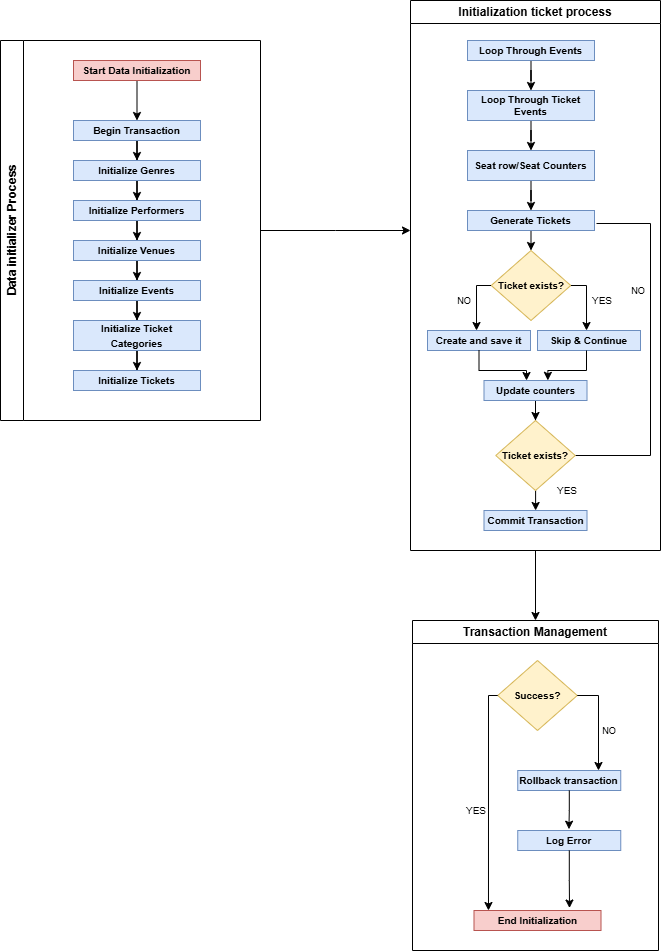

The diagram above was exported from draw.io. Its source (the exported page's mxGraphModel, read from the mxfile embedded in the PNG):
<mxGraphModel dx="1434" dy="738" grid="1" gridSize="10" guides="1" tooltips="1" connect="1" arrows="1" fold="1" page="1" pageScale="1" pageWidth="827" pageHeight="1169" math="0" shadow="0">
  <root>
    <mxCell id="0" />
    <mxCell id="1" parent="0" />
    <mxCell id="bC9O9cH9Esmn10ExhHqr-163" style="edgeStyle=orthogonalEdgeStyle;rounded=0;orthogonalLoop=1;jettySize=auto;html=1;" parent="1" source="bC9O9cH9Esmn10ExhHqr-89" edge="1">
      <mxGeometry relative="1" as="geometry">
        <mxPoint x="470" y="350" as="targetPoint" />
      </mxGeometry>
    </mxCell>
    <mxCell id="bC9O9cH9Esmn10ExhHqr-89" value="Data initializer Process" style="swimlane;horizontal=0;whiteSpace=wrap;html=1;" parent="1" vertex="1">
      <mxGeometry x="60" y="160" width="260" height="380" as="geometry" />
    </mxCell>
    <mxCell id="bC9O9cH9Esmn10ExhHqr-92" value="" style="edgeStyle=orthogonalEdgeStyle;rounded=0;orthogonalLoop=1;jettySize=auto;html=1;" parent="bC9O9cH9Esmn10ExhHqr-89" source="bC9O9cH9Esmn10ExhHqr-90" target="bC9O9cH9Esmn10ExhHqr-91" edge="1">
      <mxGeometry relative="1" as="geometry" />
    </mxCell>
    <mxCell id="bC9O9cH9Esmn10ExhHqr-90" value="&lt;font style=&quot;font-size: 10px;&quot;&gt;Start Data Initialization&lt;/font&gt;" style="rounded=0;whiteSpace=wrap;html=1;fillColor=#f8cecc;strokeColor=#b85450;fontStyle=1" parent="bC9O9cH9Esmn10ExhHqr-89" vertex="1">
      <mxGeometry x="73" y="20" width="127" height="20" as="geometry" />
    </mxCell>
    <mxCell id="bC9O9cH9Esmn10ExhHqr-94" value="" style="edgeStyle=orthogonalEdgeStyle;rounded=0;orthogonalLoop=1;jettySize=auto;html=1;" parent="bC9O9cH9Esmn10ExhHqr-89" source="bC9O9cH9Esmn10ExhHqr-91" target="bC9O9cH9Esmn10ExhHqr-93" edge="1">
      <mxGeometry relative="1" as="geometry" />
    </mxCell>
    <mxCell id="bC9O9cH9Esmn10ExhHqr-91" value="&lt;font style=&quot;font-size: 10px;&quot;&gt;Begin Transaction&lt;/font&gt;" style="rounded=0;whiteSpace=wrap;html=1;fillColor=#dae8fc;strokeColor=#6c8ebf;fontStyle=1" parent="bC9O9cH9Esmn10ExhHqr-89" vertex="1">
      <mxGeometry x="73" y="80" width="127" height="20" as="geometry" />
    </mxCell>
    <mxCell id="bC9O9cH9Esmn10ExhHqr-96" value="" style="edgeStyle=orthogonalEdgeStyle;rounded=0;orthogonalLoop=1;jettySize=auto;html=1;" parent="bC9O9cH9Esmn10ExhHqr-89" source="bC9O9cH9Esmn10ExhHqr-93" target="bC9O9cH9Esmn10ExhHqr-95" edge="1">
      <mxGeometry relative="1" as="geometry" />
    </mxCell>
    <mxCell id="bC9O9cH9Esmn10ExhHqr-93" value="&lt;font style=&quot;font-size: 10px;&quot;&gt;Initialize Genres&lt;/font&gt;" style="rounded=0;whiteSpace=wrap;html=1;fillColor=#dae8fc;strokeColor=#6c8ebf;fontStyle=1" parent="bC9O9cH9Esmn10ExhHqr-89" vertex="1">
      <mxGeometry x="73" y="120" width="127" height="20" as="geometry" />
    </mxCell>
    <mxCell id="bC9O9cH9Esmn10ExhHqr-98" value="" style="edgeStyle=orthogonalEdgeStyle;rounded=0;orthogonalLoop=1;jettySize=auto;html=1;" parent="bC9O9cH9Esmn10ExhHqr-89" source="bC9O9cH9Esmn10ExhHqr-95" target="bC9O9cH9Esmn10ExhHqr-97" edge="1">
      <mxGeometry relative="1" as="geometry" />
    </mxCell>
    <mxCell id="bC9O9cH9Esmn10ExhHqr-95" value="&lt;font style=&quot;font-size: 10px;&quot;&gt;Initialize Performers&lt;/font&gt;" style="rounded=0;whiteSpace=wrap;html=1;fillColor=#dae8fc;strokeColor=#6c8ebf;fontStyle=1" parent="bC9O9cH9Esmn10ExhHqr-89" vertex="1">
      <mxGeometry x="73" y="160" width="127" height="20" as="geometry" />
    </mxCell>
    <mxCell id="bC9O9cH9Esmn10ExhHqr-100" value="" style="edgeStyle=orthogonalEdgeStyle;rounded=0;orthogonalLoop=1;jettySize=auto;html=1;" parent="bC9O9cH9Esmn10ExhHqr-89" source="bC9O9cH9Esmn10ExhHqr-97" target="bC9O9cH9Esmn10ExhHqr-99" edge="1">
      <mxGeometry relative="1" as="geometry" />
    </mxCell>
    <mxCell id="bC9O9cH9Esmn10ExhHqr-97" value="&lt;font style=&quot;font-size: 10px;&quot;&gt;Initialize Venues&lt;/font&gt;" style="rounded=0;whiteSpace=wrap;html=1;fillColor=#dae8fc;strokeColor=#6c8ebf;fontStyle=1" parent="bC9O9cH9Esmn10ExhHqr-89" vertex="1">
      <mxGeometry x="73" y="200" width="127" height="20" as="geometry" />
    </mxCell>
    <mxCell id="bC9O9cH9Esmn10ExhHqr-102" value="" style="edgeStyle=orthogonalEdgeStyle;rounded=0;orthogonalLoop=1;jettySize=auto;html=1;" parent="bC9O9cH9Esmn10ExhHqr-89" source="bC9O9cH9Esmn10ExhHqr-99" target="bC9O9cH9Esmn10ExhHqr-101" edge="1">
      <mxGeometry relative="1" as="geometry" />
    </mxCell>
    <mxCell id="bC9O9cH9Esmn10ExhHqr-99" value="&lt;font style=&quot;font-size: 10px;&quot;&gt;Initialize Events&lt;/font&gt;" style="rounded=0;whiteSpace=wrap;html=1;fillColor=#dae8fc;strokeColor=#6c8ebf;fontStyle=1" parent="bC9O9cH9Esmn10ExhHqr-89" vertex="1">
      <mxGeometry x="73" y="240" width="127" height="20" as="geometry" />
    </mxCell>
    <mxCell id="bC9O9cH9Esmn10ExhHqr-104" value="" style="edgeStyle=orthogonalEdgeStyle;rounded=0;orthogonalLoop=1;jettySize=auto;html=1;" parent="bC9O9cH9Esmn10ExhHqr-89" source="bC9O9cH9Esmn10ExhHqr-101" target="bC9O9cH9Esmn10ExhHqr-103" edge="1">
      <mxGeometry relative="1" as="geometry" />
    </mxCell>
    <mxCell id="bC9O9cH9Esmn10ExhHqr-101" value="&lt;font style=&quot;font-size: 10px;&quot;&gt;Initialize Ticket Categories&lt;/font&gt;" style="rounded=0;whiteSpace=wrap;html=1;fillColor=#dae8fc;strokeColor=#6c8ebf;fontStyle=1" parent="bC9O9cH9Esmn10ExhHqr-89" vertex="1">
      <mxGeometry x="73" y="280" width="127" height="30" as="geometry" />
    </mxCell>
    <mxCell id="bC9O9cH9Esmn10ExhHqr-103" value="&lt;font style=&quot;font-size: 10px;&quot;&gt;Initialize Tickets&lt;/font&gt;" style="rounded=0;whiteSpace=wrap;html=1;fillColor=#dae8fc;strokeColor=#6c8ebf;fontStyle=1" parent="bC9O9cH9Esmn10ExhHqr-89" vertex="1">
      <mxGeometry x="73" y="330" width="127" height="20" as="geometry" />
    </mxCell>
    <mxCell id="bC9O9cH9Esmn10ExhHqr-164" style="edgeStyle=orthogonalEdgeStyle;rounded=0;orthogonalLoop=1;jettySize=auto;html=1;entryX=0.5;entryY=0;entryDx=0;entryDy=0;" parent="1" source="bC9O9cH9Esmn10ExhHqr-105" target="bC9O9cH9Esmn10ExhHqr-150" edge="1">
      <mxGeometry relative="1" as="geometry" />
    </mxCell>
    <mxCell id="bC9O9cH9Esmn10ExhHqr-105" value="Initialization ticket process" style="swimlane;whiteSpace=wrap;html=1;" parent="1" vertex="1">
      <mxGeometry x="470" y="120" width="250" height="550" as="geometry" />
    </mxCell>
    <mxCell id="bC9O9cH9Esmn10ExhHqr-108" value="" style="edgeStyle=orthogonalEdgeStyle;rounded=0;orthogonalLoop=1;jettySize=auto;html=1;fontSize=10;" parent="bC9O9cH9Esmn10ExhHqr-105" source="bC9O9cH9Esmn10ExhHqr-106" target="bC9O9cH9Esmn10ExhHqr-107" edge="1">
      <mxGeometry relative="1" as="geometry" />
    </mxCell>
    <mxCell id="bC9O9cH9Esmn10ExhHqr-106" value="&lt;font style=&quot;font-size: 10px;&quot;&gt;Loop Through Events&lt;/font&gt;" style="rounded=0;whiteSpace=wrap;html=1;fillColor=#dae8fc;strokeColor=#6c8ebf;fontStyle=1;fontSize=10;" parent="bC9O9cH9Esmn10ExhHqr-105" vertex="1">
      <mxGeometry x="57" y="40" width="127" height="20" as="geometry" />
    </mxCell>
    <mxCell id="bC9O9cH9Esmn10ExhHqr-110" value="" style="edgeStyle=orthogonalEdgeStyle;rounded=0;orthogonalLoop=1;jettySize=auto;html=1;fontSize=10;" parent="bC9O9cH9Esmn10ExhHqr-105" source="bC9O9cH9Esmn10ExhHqr-107" target="bC9O9cH9Esmn10ExhHqr-109" edge="1">
      <mxGeometry relative="1" as="geometry" />
    </mxCell>
    <mxCell id="bC9O9cH9Esmn10ExhHqr-107" value="&lt;font style=&quot;font-size: 10px;&quot;&gt;Loop Through Ticket Events&lt;/font&gt;" style="rounded=0;whiteSpace=wrap;html=1;fillColor=#dae8fc;strokeColor=#6c8ebf;fontStyle=1;fontSize=10;" parent="bC9O9cH9Esmn10ExhHqr-105" vertex="1">
      <mxGeometry x="57" y="90" width="127" height="30" as="geometry" />
    </mxCell>
    <mxCell id="bC9O9cH9Esmn10ExhHqr-114" value="" style="edgeStyle=orthogonalEdgeStyle;rounded=0;orthogonalLoop=1;jettySize=auto;html=1;fontSize=10;" parent="bC9O9cH9Esmn10ExhHqr-105" source="bC9O9cH9Esmn10ExhHqr-109" target="bC9O9cH9Esmn10ExhHqr-113" edge="1">
      <mxGeometry relative="1" as="geometry" />
    </mxCell>
    <mxCell id="bC9O9cH9Esmn10ExhHqr-109" value="&lt;font style=&quot;font-size: 10px;&quot;&gt;Seat row/Seat Counters&lt;/font&gt;" style="rounded=0;whiteSpace=wrap;html=1;fillColor=#dae8fc;strokeColor=#6c8ebf;fontStyle=1;fontSize=10;" parent="bC9O9cH9Esmn10ExhHqr-105" vertex="1">
      <mxGeometry x="57" y="150" width="127" height="30" as="geometry" />
    </mxCell>
    <mxCell id="bC9O9cH9Esmn10ExhHqr-116" value="" style="edgeStyle=orthogonalEdgeStyle;rounded=0;orthogonalLoop=1;jettySize=auto;html=1;fontSize=10;" parent="bC9O9cH9Esmn10ExhHqr-105" source="bC9O9cH9Esmn10ExhHqr-113" target="bC9O9cH9Esmn10ExhHqr-115" edge="1">
      <mxGeometry relative="1" as="geometry" />
    </mxCell>
    <mxCell id="bC9O9cH9Esmn10ExhHqr-113" value="&lt;font style=&quot;font-size: 10px;&quot;&gt;Generate Tickets&lt;/font&gt;" style="rounded=0;whiteSpace=wrap;html=1;fillColor=#dae8fc;strokeColor=#6c8ebf;fontStyle=1;fontSize=10;" parent="bC9O9cH9Esmn10ExhHqr-105" vertex="1">
      <mxGeometry x="57" y="210" width="127" height="20" as="geometry" />
    </mxCell>
    <mxCell id="bC9O9cH9Esmn10ExhHqr-135" style="edgeStyle=orthogonalEdgeStyle;rounded=0;orthogonalLoop=1;jettySize=auto;html=1;endArrow=none;endFill=0;entryX=1;entryY=0.5;entryDx=0;entryDy=0;" parent="bC9O9cH9Esmn10ExhHqr-105" target="bC9O9cH9Esmn10ExhHqr-133" edge="1">
      <mxGeometry relative="1" as="geometry">
        <mxPoint x="186" y="223" as="sourcePoint" />
        <mxPoint x="166" y="460" as="targetPoint" />
        <Array as="points">
          <mxPoint x="240" y="223" />
          <mxPoint x="240" y="455" />
        </Array>
      </mxGeometry>
    </mxCell>
    <mxCell id="bC9O9cH9Esmn10ExhHqr-136" style="edgeStyle=orthogonalEdgeStyle;rounded=0;orthogonalLoop=1;jettySize=auto;html=1;endArrow=classic;endFill=1;entryX=0.476;entryY=0;entryDx=0;entryDy=0;entryPerimeter=0;" parent="bC9O9cH9Esmn10ExhHqr-105" source="bC9O9cH9Esmn10ExhHqr-115" target="bC9O9cH9Esmn10ExhHqr-129" edge="1">
      <mxGeometry relative="1" as="geometry">
        <mxPoint x="66" y="320" as="targetPoint" />
        <Array as="points">
          <mxPoint x="66" y="285" />
        </Array>
      </mxGeometry>
    </mxCell>
    <mxCell id="bC9O9cH9Esmn10ExhHqr-137" style="edgeStyle=orthogonalEdgeStyle;rounded=0;orthogonalLoop=1;jettySize=auto;html=1;endArrow=classic;endFill=1;entryX=0.476;entryY=0;entryDx=0;entryDy=0;entryPerimeter=0;" parent="bC9O9cH9Esmn10ExhHqr-105" source="bC9O9cH9Esmn10ExhHqr-115" target="bC9O9cH9Esmn10ExhHqr-130" edge="1">
      <mxGeometry relative="1" as="geometry">
        <mxPoint x="176" y="320" as="targetPoint" />
        <Array as="points">
          <mxPoint x="176" y="285" />
        </Array>
      </mxGeometry>
    </mxCell>
    <mxCell id="bC9O9cH9Esmn10ExhHqr-115" value="Ticket exists?" style="rhombus;whiteSpace=wrap;html=1;fillColor=#fff2cc;strokeColor=#d6b656;rounded=0;fontStyle=1;fontSize=10;" parent="bC9O9cH9Esmn10ExhHqr-105" vertex="1">
      <mxGeometry x="80.75" y="250" width="79.5" height="70" as="geometry" />
    </mxCell>
    <mxCell id="bC9O9cH9Esmn10ExhHqr-129" value="&lt;font style=&quot;font-size: 10px;&quot;&gt;Create and save it&lt;/font&gt;" style="rounded=0;whiteSpace=wrap;html=1;fillColor=#dae8fc;strokeColor=#6c8ebf;fontStyle=1;fontSize=10;" parent="bC9O9cH9Esmn10ExhHqr-105" vertex="1">
      <mxGeometry x="17" y="330" width="103" height="20" as="geometry" />
    </mxCell>
    <mxCell id="bC9O9cH9Esmn10ExhHqr-130" value="&lt;font style=&quot;font-size: 10px;&quot;&gt;Skip &amp;amp; Continue&lt;/font&gt;" style="rounded=0;whiteSpace=wrap;html=1;fillColor=#dae8fc;strokeColor=#6c8ebf;fontStyle=1;fontSize=10;" parent="bC9O9cH9Esmn10ExhHqr-105" vertex="1">
      <mxGeometry x="127" y="330" width="103" height="20" as="geometry" />
    </mxCell>
    <mxCell id="bC9O9cH9Esmn10ExhHqr-148" style="edgeStyle=orthogonalEdgeStyle;rounded=0;orthogonalLoop=1;jettySize=auto;html=1;entryX=0.5;entryY=0;entryDx=0;entryDy=0;" parent="bC9O9cH9Esmn10ExhHqr-105" source="bC9O9cH9Esmn10ExhHqr-131" target="bC9O9cH9Esmn10ExhHqr-133" edge="1">
      <mxGeometry relative="1" as="geometry" />
    </mxCell>
    <mxCell id="bC9O9cH9Esmn10ExhHqr-131" value="&lt;font style=&quot;font-size: 10px;&quot;&gt;Update counters&lt;/font&gt;" style="rounded=0;whiteSpace=wrap;html=1;fillColor=#dae8fc;strokeColor=#6c8ebf;fontStyle=1;fontSize=10;" parent="bC9O9cH9Esmn10ExhHqr-105" vertex="1">
      <mxGeometry x="73.5" y="380" width="103" height="20" as="geometry" />
    </mxCell>
    <mxCell id="bC9O9cH9Esmn10ExhHqr-149" style="edgeStyle=orthogonalEdgeStyle;rounded=0;orthogonalLoop=1;jettySize=auto;html=1;entryX=0.5;entryY=0;entryDx=0;entryDy=0;" parent="bC9O9cH9Esmn10ExhHqr-105" source="bC9O9cH9Esmn10ExhHqr-133" target="bC9O9cH9Esmn10ExhHqr-134" edge="1">
      <mxGeometry relative="1" as="geometry" />
    </mxCell>
    <mxCell id="bC9O9cH9Esmn10ExhHqr-133" value="Ticket exists?" style="rhombus;whiteSpace=wrap;html=1;fillColor=#fff2cc;strokeColor=#d6b656;rounded=0;fontStyle=1;fontSize=10;" parent="bC9O9cH9Esmn10ExhHqr-105" vertex="1">
      <mxGeometry x="85.25" y="420" width="79.5" height="70" as="geometry" />
    </mxCell>
    <mxCell id="bC9O9cH9Esmn10ExhHqr-134" value="&lt;font style=&quot;font-size: 10px;&quot;&gt;Commit Transaction&lt;/font&gt;" style="rounded=0;whiteSpace=wrap;html=1;fillColor=#dae8fc;strokeColor=#6c8ebf;fontStyle=1;fontSize=10;" parent="bC9O9cH9Esmn10ExhHqr-105" vertex="1">
      <mxGeometry x="73.5" y="510" width="103" height="20" as="geometry" />
    </mxCell>
    <mxCell id="bC9O9cH9Esmn10ExhHqr-138" style="edgeStyle=orthogonalEdgeStyle;rounded=0;orthogonalLoop=1;jettySize=auto;html=1;entryX=0.413;entryY=0;entryDx=0;entryDy=0;entryPerimeter=0;endArrow=classic;endFill=1;" parent="bC9O9cH9Esmn10ExhHqr-105" source="bC9O9cH9Esmn10ExhHqr-129" target="bC9O9cH9Esmn10ExhHqr-131" edge="1">
      <mxGeometry relative="1" as="geometry" />
    </mxCell>
    <mxCell id="bC9O9cH9Esmn10ExhHqr-139" style="edgeStyle=orthogonalEdgeStyle;rounded=0;orthogonalLoop=1;jettySize=auto;html=1;entryX=0.62;entryY=-0.007;entryDx=0;entryDy=0;entryPerimeter=0;endArrow=classic;endFill=1;" parent="bC9O9cH9Esmn10ExhHqr-105" source="bC9O9cH9Esmn10ExhHqr-130" target="bC9O9cH9Esmn10ExhHqr-131" edge="1">
      <mxGeometry relative="1" as="geometry">
        <Array as="points">
          <mxPoint x="176" y="370" />
          <mxPoint x="137" y="370" />
        </Array>
      </mxGeometry>
    </mxCell>
    <mxCell id="bC9O9cH9Esmn10ExhHqr-140" value="&lt;font style=&quot;font-size: 9px;&quot;&gt;NO&lt;/font&gt;" style="text;html=1;align=center;verticalAlign=middle;whiteSpace=wrap;rounded=0;" parent="bC9O9cH9Esmn10ExhHqr-105" vertex="1">
      <mxGeometry x="220" y="280" width="16" height="20" as="geometry" />
    </mxCell>
    <mxCell id="bC9O9cH9Esmn10ExhHqr-143" value="&lt;font style=&quot;font-size: 9px;&quot;&gt;NO&lt;/font&gt;" style="text;html=1;align=center;verticalAlign=middle;whiteSpace=wrap;rounded=0;" parent="bC9O9cH9Esmn10ExhHqr-105" vertex="1">
      <mxGeometry x="46" y="290" width="16" height="20" as="geometry" />
    </mxCell>
    <mxCell id="bC9O9cH9Esmn10ExhHqr-144" value="&lt;font size=&quot;1&quot;&gt;YES&lt;/font&gt;" style="text;html=1;align=center;verticalAlign=middle;whiteSpace=wrap;rounded=0;" parent="bC9O9cH9Esmn10ExhHqr-105" vertex="1">
      <mxGeometry x="184" y="290" width="16" height="20" as="geometry" />
    </mxCell>
    <mxCell id="bC9O9cH9Esmn10ExhHqr-145" value="&lt;font size=&quot;1&quot;&gt;YES&lt;/font&gt;" style="text;html=1;align=center;verticalAlign=middle;whiteSpace=wrap;rounded=0;" parent="bC9O9cH9Esmn10ExhHqr-105" vertex="1">
      <mxGeometry x="148.75" y="480" width="16" height="20" as="geometry" />
    </mxCell>
    <mxCell id="bC9O9cH9Esmn10ExhHqr-150" value="Transaction Management" style="swimlane;whiteSpace=wrap;html=1;" parent="1" vertex="1">
      <mxGeometry x="472" y="740" width="246" height="330" as="geometry" />
    </mxCell>
    <mxCell id="bC9O9cH9Esmn10ExhHqr-151" value="Success?" style="rhombus;whiteSpace=wrap;html=1;fillColor=#fff2cc;strokeColor=#d6b656;rounded=0;fontStyle=1;fontSize=10;" parent="bC9O9cH9Esmn10ExhHqr-150" vertex="1">
      <mxGeometry x="85.25" y="40" width="79.5" height="70" as="geometry" />
    </mxCell>
    <mxCell id="bC9O9cH9Esmn10ExhHqr-152" value="Rollback transaction" style="rounded=0;whiteSpace=wrap;html=1;fillColor=#dae8fc;strokeColor=#6c8ebf;fontStyle=1;fontSize=10;" parent="bC9O9cH9Esmn10ExhHqr-150" vertex="1">
      <mxGeometry x="105.25" y="150" width="103" height="20" as="geometry" />
    </mxCell>
    <mxCell id="bC9O9cH9Esmn10ExhHqr-153" value="Log Error" style="rounded=0;whiteSpace=wrap;html=1;fillColor=#dae8fc;strokeColor=#6c8ebf;fontStyle=1;fontSize=10;" parent="bC9O9cH9Esmn10ExhHqr-150" vertex="1">
      <mxGeometry x="105.25" y="210" width="103" height="20" as="geometry" />
    </mxCell>
    <mxCell id="bC9O9cH9Esmn10ExhHqr-154" value="&lt;font style=&quot;font-size: 10px;&quot;&gt;End Initialization&lt;/font&gt;" style="rounded=0;whiteSpace=wrap;html=1;fillColor=#f8cecc;strokeColor=#b85450;fontStyle=1" parent="bC9O9cH9Esmn10ExhHqr-150" vertex="1">
      <mxGeometry x="61.5" y="290" width="127" height="20" as="geometry" />
    </mxCell>
    <mxCell id="bC9O9cH9Esmn10ExhHqr-155" style="edgeStyle=orthogonalEdgeStyle;rounded=0;orthogonalLoop=1;jettySize=auto;html=1;entryX=0.784;entryY=0;entryDx=0;entryDy=0;entryPerimeter=0;" parent="bC9O9cH9Esmn10ExhHqr-150" source="bC9O9cH9Esmn10ExhHqr-151" target="bC9O9cH9Esmn10ExhHqr-152" edge="1">
      <mxGeometry relative="1" as="geometry">
        <Array as="points">
          <mxPoint x="186" y="75" />
        </Array>
      </mxGeometry>
    </mxCell>
    <mxCell id="bC9O9cH9Esmn10ExhHqr-156" style="edgeStyle=orthogonalEdgeStyle;rounded=0;orthogonalLoop=1;jettySize=auto;html=1;entryX=0.114;entryY=0;entryDx=0;entryDy=0;entryPerimeter=0;" parent="bC9O9cH9Esmn10ExhHqr-150" source="bC9O9cH9Esmn10ExhHqr-151" target="bC9O9cH9Esmn10ExhHqr-154" edge="1">
      <mxGeometry relative="1" as="geometry">
        <Array as="points">
          <mxPoint x="76" y="75" />
        </Array>
      </mxGeometry>
    </mxCell>
    <mxCell id="bC9O9cH9Esmn10ExhHqr-157" style="edgeStyle=orthogonalEdgeStyle;rounded=0;orthogonalLoop=1;jettySize=auto;html=1;entryX=0.497;entryY=-0.065;entryDx=0;entryDy=0;entryPerimeter=0;" parent="bC9O9cH9Esmn10ExhHqr-150" source="bC9O9cH9Esmn10ExhHqr-152" target="bC9O9cH9Esmn10ExhHqr-153" edge="1">
      <mxGeometry relative="1" as="geometry" />
    </mxCell>
    <mxCell id="bC9O9cH9Esmn10ExhHqr-158" style="edgeStyle=orthogonalEdgeStyle;rounded=0;orthogonalLoop=1;jettySize=auto;html=1;entryX=0.752;entryY=-0.123;entryDx=0;entryDy=0;entryPerimeter=0;" parent="bC9O9cH9Esmn10ExhHqr-150" source="bC9O9cH9Esmn10ExhHqr-153" target="bC9O9cH9Esmn10ExhHqr-154" edge="1">
      <mxGeometry relative="1" as="geometry" />
    </mxCell>
    <mxCell id="bC9O9cH9Esmn10ExhHqr-159" value="&lt;font size=&quot;1&quot;&gt;YES&lt;/font&gt;" style="text;html=1;align=center;verticalAlign=middle;whiteSpace=wrap;rounded=0;" parent="bC9O9cH9Esmn10ExhHqr-150" vertex="1">
      <mxGeometry x="56" y="180" width="16" height="20" as="geometry" />
    </mxCell>
    <mxCell id="bC9O9cH9Esmn10ExhHqr-160" value="&lt;font style=&quot;font-size: 9px;&quot;&gt;NO&lt;/font&gt;" style="text;html=1;align=center;verticalAlign=middle;whiteSpace=wrap;rounded=0;" parent="bC9O9cH9Esmn10ExhHqr-150" vertex="1">
      <mxGeometry x="188.5" y="100" width="16" height="20" as="geometry" />
    </mxCell>
  </root>
</mxGraphModel>